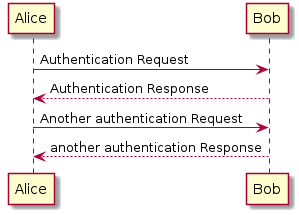

The diagram above was rendered by PlantUML. Its source (embedded in the PNG):
@startuml

Alice -> Bob: Authentication Request
Bob --> Alice: Authentication Response
Alice -> Bob: Another authentication Request
Alice <-- Bob: another authentication Response

@enduml